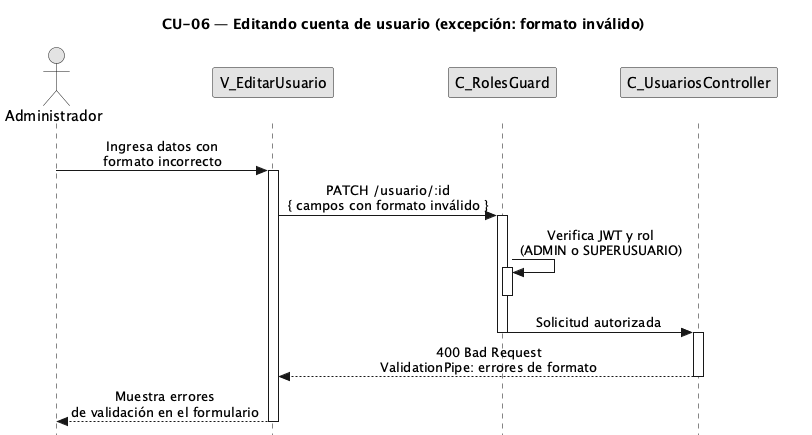

The diagram above was rendered by PlantUML. Its source (embedded in the PNG):
@startuml CU06-exc-formato-invalido
title CU-06 — Editando cuenta de usuario (excepción: formato inválido)

skinparam style strictuml
skinparam monochrome true
skinparam shadowing false
skinparam sequenceMessageAlign center
<style>
sequenceDiagram {
  participant {
    margin 25
  }
  actor {
    margin 20
  }
}
</style>
skinparam sequence {
  MessageAlign center
  LifeLineBorderColor black
}
hide footbox

actor "Administrador" as user
participant "V_EditarUsuario" as view
participant "C_RolesGuard" as guard
participant "C_UsuariosController" as ctrl

user -> view : Ingresa datos con\nformato incorrecto
activate view

view -> guard : PATCH /usuario/:id\n{ campos con formato inválido }
activate guard

guard -> guard : Verifica JWT y rol\n(ADMIN o SUPERUSUARIO)
activate guard
deactivate guard

guard -> ctrl : Solicitud autorizada
deactivate guard
activate ctrl

ctrl --> view : 400 Bad Request\nValidationPipe: errores de formato
deactivate ctrl

view --> user : Muestra errores\nde validación en el formulario
deactivate view

@enduml